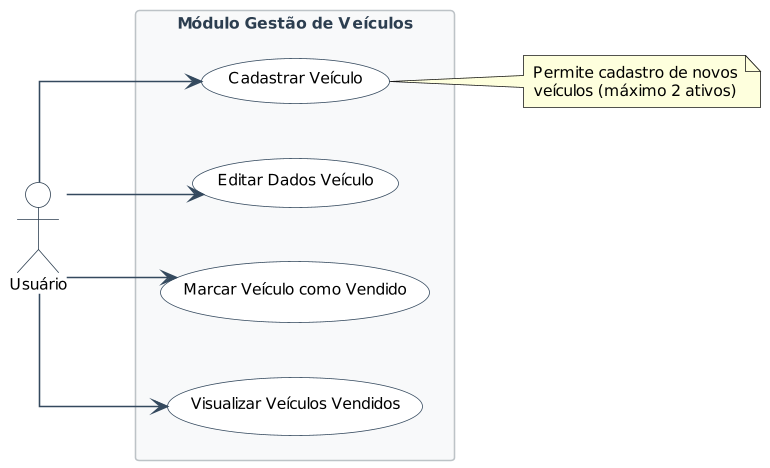

The diagram above was rendered by PlantUML. Its source (embedded in the PNG):
@startuml vehicle_module
left to right direction
skinparam {
    usecaseFontSize 12
    usecaseFontName "Segoe UI"
    usecaseBackgroundColor #FFFFFF
    usecaseBorderColor #34495E
    actorBackgroundColor #FFFFFF
    actorBorderColor #2C3E50
    actorFontName "Segoe UI"
    actorFontSize 12
    arrowColor #34495E
    rectangleBackgroundColor #F8F9FA
    rectangleBorderColor #BDC3C7
    rectangleFontColor #2C3E50
    rectangleFontName "Segoe UI"
    rectangleFontSize 13
    defaultTextAlignment center
    wrapWidth 200
    dpi 150
    shadowing false
    linetype ortho
    defaultFontName "Segoe UI"
    defaultFontSize 10
}

actor "Usuário" as User #FFFFFF

rectangle "Módulo Gestão de Veículos" #F8F9FA {
    (Cadastrar Veículo) as UC04
    (Editar Dados Veículo) as UC17
    (Marcar Veículo como Vendido) as UC18
    (Visualizar Veículos Vendidos) as UC20
}

User --> UC04
User --> UC17
User --> UC18
User --> UC20

note right of UC04 : Permite cadastro de novos\nveículos (máximo 2 ativos)

@enduml